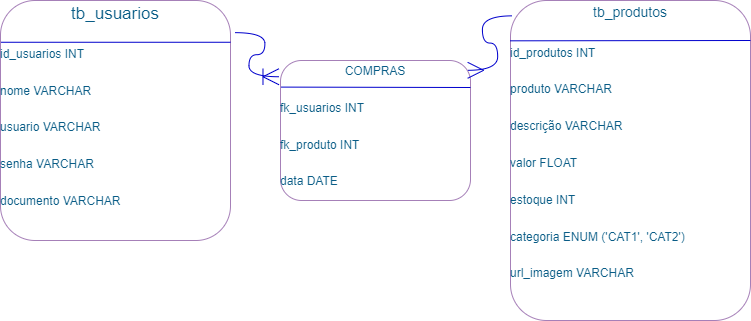

The diagram above was exported from draw.io. Its source (the exported page's mxGraphModel, read from the mxfile embedded in the PNG):
<mxGraphModel dx="1038" dy="513" grid="1" gridSize="10" guides="1" tooltips="1" connect="1" arrows="1" fold="1" page="1" pageScale="1" pageWidth="827" pageHeight="1169" math="0" shadow="0">
  <root>
    <mxCell id="0" />
    <mxCell id="1" parent="0" />
    <mxCell id="b7r5sQNWUlMDwroviKTF-1" value="&lt;p style=&quot;margin:0px;margin-top:4px;text-align:center;&quot;&gt;&lt;font style=&quot;font-size: 17px;&quot;&gt;tb_usuarios&lt;/font&gt;&lt;/p&gt;&lt;p style=&quot;margin:0px;margin-top:4px;text-align:center;&quot;&gt;&lt;br&gt;&lt;/p&gt;&lt;p style=&quot;margin: 4px 0px 0px;&quot;&gt;&lt;span style=&quot;background-color: initial;&quot;&gt;id_usuarios INT&lt;/span&gt;&lt;br&gt;&lt;/p&gt;&lt;p style=&quot;margin: 4px 0px 0px;&quot;&gt;&lt;br&gt;&lt;/p&gt;&lt;p style=&quot;margin: 4px 0px 0px;&quot;&gt;nome VARCHAR&lt;/p&gt;&lt;p style=&quot;margin: 4px 0px 0px;&quot;&gt;&lt;br&gt;&lt;/p&gt;&lt;p style=&quot;margin: 4px 0px 0px;&quot;&gt;usuario VARCHAR&lt;/p&gt;&lt;p style=&quot;margin: 4px 0px 0px;&quot;&gt;&lt;br&gt;&lt;/p&gt;&lt;p style=&quot;margin: 4px 0px 0px;&quot;&gt;senha VARCHAR&lt;/p&gt;&lt;p style=&quot;margin: 4px 0px 0px;&quot;&gt;&lt;br&gt;&lt;/p&gt;&lt;p style=&quot;margin: 4px 0px 0px;&quot;&gt;documento VARCHAR&lt;/p&gt;" style="verticalAlign=top;align=left;overflow=fill;fontSize=12;fontFamily=Helvetica;html=1;rounded=1;fontColor=#095C86;strokeColor=#A680B8;fillColor=#FFFFFF;" vertex="1" parent="1">
      <mxGeometry x="50" y="40" width="230" height="240" as="geometry" />
    </mxCell>
    <mxCell id="b7r5sQNWUlMDwroviKTF-2" value="" style="endArrow=none;html=1;rounded=1;fontSize=13;fontColor=#095C86;startSize=14;endSize=14;strokeColor=#0000CC;fillColor=#F694C1;curved=1;entryX=0.002;entryY=0.174;entryDx=0;entryDy=0;entryPerimeter=0;exitX=1;exitY=0.174;exitDx=0;exitDy=0;exitPerimeter=0;" edge="1" parent="1" source="b7r5sQNWUlMDwroviKTF-1" target="b7r5sQNWUlMDwroviKTF-1">
      <mxGeometry width="50" height="50" relative="1" as="geometry">
        <mxPoint x="145" y="110" as="sourcePoint" />
        <mxPoint x="195" y="60" as="targetPoint" />
      </mxGeometry>
    </mxCell>
    <mxCell id="b7r5sQNWUlMDwroviKTF-3" value="&lt;p style=&quot;margin:0px;margin-top:4px;text-align:center;&quot;&gt;COMPRAS&lt;/p&gt;&lt;p style=&quot;margin:0px;margin-top:4px;text-align:center;&quot;&gt;&lt;br&gt;&lt;/p&gt;&lt;p style=&quot;margin: 4px 0px 0px;&quot;&gt;fk_usuarios INT&lt;/p&gt;&lt;p style=&quot;margin: 4px 0px 0px;&quot;&gt;&lt;br&gt;&lt;/p&gt;&lt;p style=&quot;margin: 4px 0px 0px;&quot;&gt;fk_produto INT&lt;/p&gt;&lt;p style=&quot;margin: 4px 0px 0px;&quot;&gt;&lt;br&gt;&lt;/p&gt;&lt;p style=&quot;margin: 4px 0px 0px;&quot;&gt;data DATE&lt;/p&gt;" style="verticalAlign=top;align=left;overflow=fill;fontSize=12;fontFamily=Helvetica;html=1;rounded=1;fontColor=#095C86;strokeColor=#A680B8;fillColor=#FFFFFF;" vertex="1" parent="1">
      <mxGeometry x="330" y="100" width="190" height="140" as="geometry" />
    </mxCell>
    <mxCell id="b7r5sQNWUlMDwroviKTF-4" value="" style="endArrow=none;html=1;rounded=1;fontSize=17;fontColor=#095C86;startSize=14;endSize=14;strokeColor=#0000CC;fillColor=#F694C1;curved=1;entryX=0.004;entryY=0.19;entryDx=0;entryDy=0;entryPerimeter=0;" edge="1" parent="1" target="b7r5sQNWUlMDwroviKTF-3">
      <mxGeometry width="50" height="50" relative="1" as="geometry">
        <mxPoint x="520" y="127" as="sourcePoint" />
        <mxPoint x="450" y="110" as="targetPoint" />
      </mxGeometry>
    </mxCell>
    <mxCell id="b7r5sQNWUlMDwroviKTF-7" value="&lt;p style=&quot;margin:0px;margin-top:4px;text-align:center;&quot;&gt;&lt;font style=&quot;font-size: 14px;&quot;&gt;tb_produtos&lt;/font&gt;&lt;/p&gt;&lt;p style=&quot;margin:0px;margin-top:4px;text-align:center;&quot;&gt;&lt;font style=&quot;font-size: 14px;&quot;&gt;&lt;br&gt;&lt;/font&gt;&lt;/p&gt;&lt;p style=&quot;margin: 4px 0px 0px;&quot;&gt;&lt;font style=&quot;font-size: 12px;&quot;&gt;id_produtos INT&lt;/font&gt;&lt;/p&gt;&lt;p style=&quot;margin: 4px 0px 0px;&quot;&gt;&lt;font style=&quot;font-size: 12px;&quot;&gt;&lt;br&gt;&lt;/font&gt;&lt;/p&gt;&lt;p style=&quot;margin: 4px 0px 0px;&quot;&gt;&lt;font style=&quot;font-size: 12px;&quot;&gt;produto VARCHAR&lt;/font&gt;&lt;/p&gt;&lt;p style=&quot;margin: 4px 0px 0px;&quot;&gt;&lt;font style=&quot;font-size: 12px;&quot;&gt;&lt;br&gt;&lt;/font&gt;&lt;/p&gt;&lt;p style=&quot;margin: 4px 0px 0px;&quot;&gt;&lt;font style=&quot;font-size: 12px;&quot;&gt;descrição VARCHAR&lt;/font&gt;&lt;/p&gt;&lt;p style=&quot;margin: 4px 0px 0px;&quot;&gt;&lt;font style=&quot;font-size: 12px;&quot;&gt;&lt;br&gt;&lt;/font&gt;&lt;/p&gt;&lt;p style=&quot;margin: 4px 0px 0px;&quot;&gt;&lt;font style=&quot;font-size: 12px;&quot;&gt;valor FLOAT&lt;/font&gt;&lt;/p&gt;&lt;p style=&quot;margin: 4px 0px 0px;&quot;&gt;&lt;font style=&quot;font-size: 12px;&quot;&gt;&lt;br&gt;&lt;/font&gt;&lt;/p&gt;&lt;p style=&quot;margin: 4px 0px 0px;&quot;&gt;&lt;font style=&quot;font-size: 12px;&quot;&gt;estoque INT&lt;/font&gt;&lt;/p&gt;&lt;p style=&quot;margin: 4px 0px 0px;&quot;&gt;&lt;font style=&quot;font-size: 12px;&quot;&gt;&lt;br&gt;&lt;/font&gt;&lt;/p&gt;&lt;p style=&quot;margin: 4px 0px 0px;&quot;&gt;&lt;font style=&quot;font-size: 12px;&quot;&gt;categoria ENUM ('CAT1', 'CAT2')&lt;/font&gt;&lt;/p&gt;&lt;p style=&quot;margin: 4px 0px 0px;&quot;&gt;&lt;font style=&quot;font-size: 12px;&quot;&gt;&lt;br&gt;&lt;/font&gt;&lt;/p&gt;&lt;p style=&quot;margin: 4px 0px 0px;&quot;&gt;&lt;font style=&quot;font-size: 12px;&quot;&gt;url_imagem VARCHAR&lt;/font&gt;&lt;/p&gt;" style="verticalAlign=top;align=left;overflow=fill;fontSize=12;fontFamily=Helvetica;html=1;rounded=1;fontColor=#095C86;strokeColor=#A680B8;fillColor=#FFFFFF;" vertex="1" parent="1">
      <mxGeometry x="560" y="40" width="240" height="320" as="geometry" />
    </mxCell>
    <mxCell id="b7r5sQNWUlMDwroviKTF-8" value="" style="endArrow=none;html=1;rounded=1;fontSize=12;fontColor=#095C86;startSize=14;endSize=14;strokeColor=#0000CC;fillColor=#F694C1;curved=1;entryX=-0.002;entryY=0.126;entryDx=0;entryDy=0;entryPerimeter=0;" edge="1" parent="1" target="b7r5sQNWUlMDwroviKTF-7">
      <mxGeometry width="50" height="50" relative="1" as="geometry">
        <mxPoint x="800" y="80" as="sourcePoint" />
        <mxPoint x="705" y="60" as="targetPoint" />
      </mxGeometry>
    </mxCell>
    <mxCell id="b7r5sQNWUlMDwroviKTF-9" value="" style="edgeStyle=entityRelationEdgeStyle;fontSize=12;html=1;endArrow=ERoneToMany;rounded=1;fontColor=#095C86;startSize=14;endSize=14;strokeColor=#0000CC;fillColor=#F694C1;curved=1;exitX=1.019;exitY=0.134;exitDx=0;exitDy=0;exitPerimeter=0;entryX=-0.008;entryY=0.116;entryDx=0;entryDy=0;entryPerimeter=0;" edge="1" parent="1" source="b7r5sQNWUlMDwroviKTF-1" target="b7r5sQNWUlMDwroviKTF-3">
      <mxGeometry width="100" height="100" relative="1" as="geometry">
        <mxPoint x="360" y="320" as="sourcePoint" />
        <mxPoint x="460" y="220" as="targetPoint" />
      </mxGeometry>
    </mxCell>
    <mxCell id="b7r5sQNWUlMDwroviKTF-10" value="" style="edgeStyle=entityRelationEdgeStyle;fontSize=12;html=1;endArrow=ERmany;rounded=1;fontColor=#095C86;startSize=14;endSize=14;strokeColor=#0000CC;fillColor=#F694C1;curved=1;exitX=0.008;exitY=0.048;exitDx=0;exitDy=0;exitPerimeter=0;entryX=0.985;entryY=0.07;entryDx=0;entryDy=0;entryPerimeter=0;" edge="1" parent="1" source="b7r5sQNWUlMDwroviKTF-7" target="b7r5sQNWUlMDwroviKTF-3">
      <mxGeometry width="100" height="100" relative="1" as="geometry">
        <mxPoint x="360" y="320" as="sourcePoint" />
        <mxPoint x="460" y="220" as="targetPoint" />
      </mxGeometry>
    </mxCell>
  </root>
</mxGraphModel>